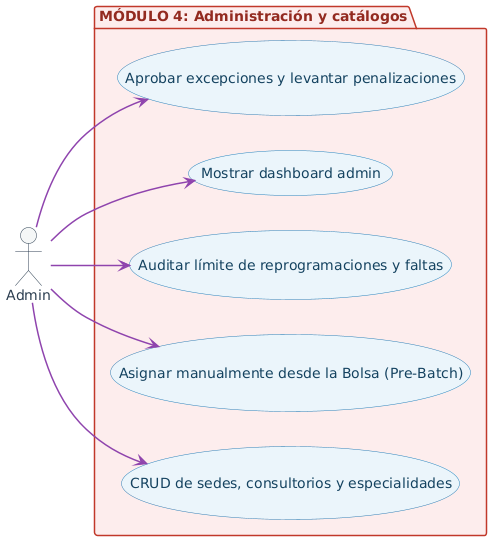

The diagram above was rendered by PlantUML. Its source (embedded in the PNG):
@startuml
left to right direction

skinparam shadowing false
skinparam actor {
  BackgroundColor #F4F6F7
  BorderColor #2C3E50
  FontColor #2C3E50
}
skinparam usecase {
  BackgroundColor #EBF5FB
  BorderColor #2980B9
  FontColor #154360
  ArrowColor #2980B9
}
skinparam arrow {
  Color #34495E
  Thickness 1.5
}
skinparam package {
  BackgroundColor #FDEDEC
  BorderColor #C0392B
  FontColor #922B21
}


actor "Admin" as Adm

package "MÓDULO 4: Administración y catálogos" {
  usecase "CRUD de sedes, consultorios y especialidades" as UC1
  usecase "Asignar manualmente desde la Bolsa (Pre-Batch)" as UC2
  usecase "Auditar límite de reprogramaciones y faltas" as UC3
  usecase "Mostrar dashboard admin" as UC4
  usecase "Aprobar excepciones y levantar penalizaciones" as UC5
}

Adm -[#8E44AD]-> UC1
Adm -[#8E44AD]-> UC2
Adm -[#8E44AD]-> UC3
Adm -[#8E44AD]-> UC4
Adm -[#8E44AD]-> UC5
@enduml